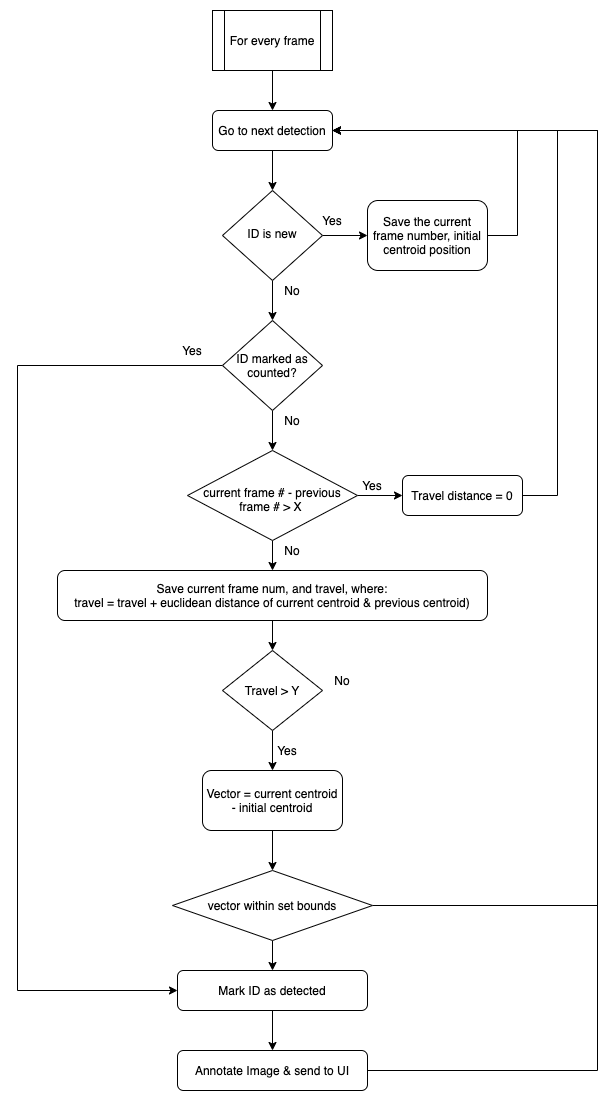

The diagram above was exported from draw.io. Its source (the exported page's mxGraphModel, read from the mxfile embedded in the PNG):
<mxGraphModel dx="946" dy="624" grid="1" gridSize="10" guides="1" tooltips="1" connect="1" arrows="1" fold="1" page="1" pageScale="1" pageWidth="827" pageHeight="1169" math="0" shadow="0">
  <root>
    <mxCell id="4KWMKDarJOYsrjXZ4EC9-0" />
    <mxCell id="4KWMKDarJOYsrjXZ4EC9-1" parent="4KWMKDarJOYsrjXZ4EC9-0" />
    <mxCell id="bVBuAmy3FPpqWje3S-YT-1" value="" style="edgeStyle=orthogonalEdgeStyle;rounded=0;orthogonalLoop=1;jettySize=auto;html=1;" parent="4KWMKDarJOYsrjXZ4EC9-1" source="bVBuAmy3FPpqWje3S-YT-2" target="bVBuAmy3FPpqWje3S-YT-4" edge="1">
      <mxGeometry relative="1" as="geometry" />
    </mxCell>
    <mxCell id="bVBuAmy3FPpqWje3S-YT-2" value="Go to next detection" style="rounded=1;whiteSpace=wrap;html=1;fontSize=12;glass=0;strokeWidth=1;shadow=0;" parent="4KWMKDarJOYsrjXZ4EC9-1" vertex="1">
      <mxGeometry x="335" y="110" width="120" height="40" as="geometry" />
    </mxCell>
    <mxCell id="bVBuAmy3FPpqWje3S-YT-3" value="" style="edgeStyle=orthogonalEdgeStyle;rounded=0;orthogonalLoop=1;jettySize=auto;html=1;" parent="4KWMKDarJOYsrjXZ4EC9-1" source="bVBuAmy3FPpqWje3S-YT-4" edge="1">
      <mxGeometry relative="1" as="geometry">
        <mxPoint x="395" y="320" as="targetPoint" />
      </mxGeometry>
    </mxCell>
    <mxCell id="bVBuAmy3FPpqWje3S-YT-10" value="" style="edgeStyle=orthogonalEdgeStyle;rounded=0;orthogonalLoop=1;jettySize=auto;html=1;" parent="4KWMKDarJOYsrjXZ4EC9-1" source="bVBuAmy3FPpqWje3S-YT-4" target="bVBuAmy3FPpqWje3S-YT-9" edge="1">
      <mxGeometry relative="1" as="geometry" />
    </mxCell>
    <mxCell id="bVBuAmy3FPpqWje3S-YT-4" value="ID is new" style="rhombus;whiteSpace=wrap;html=1;shadow=0;fontFamily=Helvetica;fontSize=12;align=center;strokeWidth=1;spacing=6;spacingTop=-4;" parent="4KWMKDarJOYsrjXZ4EC9-1" vertex="1">
      <mxGeometry x="345" y="190" width="100" height="90" as="geometry" />
    </mxCell>
    <mxCell id="bVBuAmy3FPpqWje3S-YT-5" value="No" style="text;html=1;strokeColor=none;fillColor=none;align=center;verticalAlign=middle;whiteSpace=wrap;rounded=0;" parent="4KWMKDarJOYsrjXZ4EC9-1" vertex="1">
      <mxGeometry x="395" y="280" width="40" height="20" as="geometry" />
    </mxCell>
    <mxCell id="bVBuAmy3FPpqWje3S-YT-6" value="Yes" style="text;html=1;strokeColor=none;fillColor=none;align=center;verticalAlign=middle;whiteSpace=wrap;rounded=0;" parent="4KWMKDarJOYsrjXZ4EC9-1" vertex="1">
      <mxGeometry x="435" y="210" width="40" height="20" as="geometry" />
    </mxCell>
    <mxCell id="bVBuAmy3FPpqWje3S-YT-7" value="" style="edgeStyle=orthogonalEdgeStyle;rounded=0;orthogonalLoop=1;jettySize=auto;html=1;" parent="4KWMKDarJOYsrjXZ4EC9-1" source="bVBuAmy3FPpqWje3S-YT-8" target="bVBuAmy3FPpqWje3S-YT-2" edge="1">
      <mxGeometry relative="1" as="geometry" />
    </mxCell>
    <mxCell id="bVBuAmy3FPpqWje3S-YT-8" value="For every frame" style="shape=process;whiteSpace=wrap;html=1;backgroundOutline=1;" parent="4KWMKDarJOYsrjXZ4EC9-1" vertex="1">
      <mxGeometry x="335" y="10" width="120" height="60" as="geometry" />
    </mxCell>
    <mxCell id="bVBuAmy3FPpqWje3S-YT-25" style="edgeStyle=orthogonalEdgeStyle;rounded=0;orthogonalLoop=1;jettySize=auto;html=1;" parent="4KWMKDarJOYsrjXZ4EC9-1" source="bVBuAmy3FPpqWje3S-YT-9" edge="1">
      <mxGeometry relative="1" as="geometry">
        <mxPoint x="455" y="129.9999999999999" as="targetPoint" />
        <Array as="points">
          <mxPoint x="640" y="235" />
          <mxPoint x="640" y="130" />
        </Array>
      </mxGeometry>
    </mxCell>
    <mxCell id="bVBuAmy3FPpqWje3S-YT-9" value="Save the current frame number, initial centroid position" style="rounded=1;whiteSpace=wrap;html=1;fontSize=12;glass=0;strokeWidth=1;shadow=0;" parent="4KWMKDarJOYsrjXZ4EC9-1" vertex="1">
      <mxGeometry x="490" y="200" width="120" height="70" as="geometry" />
    </mxCell>
    <mxCell id="bVBuAmy3FPpqWje3S-YT-15" value="" style="edgeStyle=orthogonalEdgeStyle;rounded=0;orthogonalLoop=1;jettySize=auto;html=1;" parent="4KWMKDarJOYsrjXZ4EC9-1" source="bVBuAmy3FPpqWje3S-YT-11" target="bVBuAmy3FPpqWje3S-YT-14" edge="1">
      <mxGeometry relative="1" as="geometry" />
    </mxCell>
    <mxCell id="4ynyjrqOsxTAmUQ558Dy-3" style="edgeStyle=orthogonalEdgeStyle;rounded=0;orthogonalLoop=1;jettySize=auto;html=1;entryX=0;entryY=0.5;entryDx=0;entryDy=0;" parent="4KWMKDarJOYsrjXZ4EC9-1" source="bVBuAmy3FPpqWje3S-YT-11" target="VloQCFv8fZ-81WpLVGmK-0" edge="1">
      <mxGeometry relative="1" as="geometry">
        <Array as="points">
          <mxPoint x="140" y="365" />
          <mxPoint x="140" y="990" />
        </Array>
      </mxGeometry>
    </mxCell>
    <mxCell id="bVBuAmy3FPpqWje3S-YT-11" value="ID marked as counted?" style="rhombus;whiteSpace=wrap;html=1;shadow=0;fontFamily=Helvetica;fontSize=12;align=center;strokeWidth=1;spacing=6;spacingTop=0;" parent="4KWMKDarJOYsrjXZ4EC9-1" vertex="1">
      <mxGeometry x="345" y="320" width="100" height="90" as="geometry" />
    </mxCell>
    <mxCell id="bVBuAmy3FPpqWje3S-YT-13" value="Yes" style="text;html=1;strokeColor=none;fillColor=none;align=center;verticalAlign=middle;whiteSpace=wrap;rounded=0;" parent="4KWMKDarJOYsrjXZ4EC9-1" vertex="1">
      <mxGeometry x="295" y="340" width="40" height="20" as="geometry" />
    </mxCell>
    <mxCell id="bVBuAmy3FPpqWje3S-YT-17" value="" style="edgeStyle=orthogonalEdgeStyle;rounded=0;orthogonalLoop=1;jettySize=auto;html=1;" parent="4KWMKDarJOYsrjXZ4EC9-1" source="bVBuAmy3FPpqWje3S-YT-14" target="bVBuAmy3FPpqWje3S-YT-16" edge="1">
      <mxGeometry relative="1" as="geometry" />
    </mxCell>
    <mxCell id="bVBuAmy3FPpqWje3S-YT-20" value="" style="edgeStyle=orthogonalEdgeStyle;rounded=0;orthogonalLoop=1;jettySize=auto;html=1;" parent="4KWMKDarJOYsrjXZ4EC9-1" source="bVBuAmy3FPpqWje3S-YT-14" target="bVBuAmy3FPpqWje3S-YT-19" edge="1">
      <mxGeometry relative="1" as="geometry" />
    </mxCell>
    <mxCell id="bVBuAmy3FPpqWje3S-YT-14" value="current frame # - previous frame # &amp;gt; X&amp;nbsp;" style="rhombus;whiteSpace=wrap;html=1;shadow=0;fontFamily=Helvetica;fontSize=12;align=center;strokeWidth=1;spacing=6;spacingTop=7;" parent="4KWMKDarJOYsrjXZ4EC9-1" vertex="1">
      <mxGeometry x="310" y="450" width="170" height="90" as="geometry" />
    </mxCell>
    <mxCell id="bVBuAmy3FPpqWje3S-YT-18" style="edgeStyle=orthogonalEdgeStyle;rounded=0;orthogonalLoop=1;jettySize=auto;html=1;entryX=1;entryY=0.5;entryDx=0;entryDy=0;" parent="4KWMKDarJOYsrjXZ4EC9-1" source="bVBuAmy3FPpqWje3S-YT-16" target="bVBuAmy3FPpqWje3S-YT-2" edge="1">
      <mxGeometry relative="1" as="geometry">
        <Array as="points">
          <mxPoint x="680" y="495" />
          <mxPoint x="680" y="130" />
        </Array>
      </mxGeometry>
    </mxCell>
    <mxCell id="bVBuAmy3FPpqWje3S-YT-16" value="Travel distance = 0" style="rounded=1;whiteSpace=wrap;html=1;fontSize=12;glass=0;strokeWidth=1;shadow=0;" parent="4KWMKDarJOYsrjXZ4EC9-1" vertex="1">
      <mxGeometry x="525" y="475" width="120" height="40" as="geometry" />
    </mxCell>
    <mxCell id="bVBuAmy3FPpqWje3S-YT-23" value="" style="edgeStyle=orthogonalEdgeStyle;rounded=0;orthogonalLoop=1;jettySize=auto;html=1;" parent="4KWMKDarJOYsrjXZ4EC9-1" source="bVBuAmy3FPpqWje3S-YT-19" target="bVBuAmy3FPpqWje3S-YT-22" edge="1">
      <mxGeometry relative="1" as="geometry" />
    </mxCell>
    <mxCell id="bVBuAmy3FPpqWje3S-YT-19" value="Save current frame num, and travel, where:&lt;br&gt;travel = travel + euclidean distance of current centroid &amp;amp; previous centroid)" style="rounded=1;whiteSpace=wrap;html=1;fontSize=12;glass=0;strokeWidth=1;shadow=0;" parent="4KWMKDarJOYsrjXZ4EC9-1" vertex="1">
      <mxGeometry x="180" y="570" width="430" height="50" as="geometry" />
    </mxCell>
    <mxCell id="bVBuAmy3FPpqWje3S-YT-36" value="" style="edgeStyle=orthogonalEdgeStyle;rounded=0;orthogonalLoop=1;jettySize=auto;html=1;" parent="4KWMKDarJOYsrjXZ4EC9-1" source="bVBuAmy3FPpqWje3S-YT-22" target="bVBuAmy3FPpqWje3S-YT-35" edge="1">
      <mxGeometry relative="1" as="geometry" />
    </mxCell>
    <mxCell id="bVBuAmy3FPpqWje3S-YT-22" value="Travel &amp;gt; Y" style="rhombus;whiteSpace=wrap;html=1;shadow=0;fontFamily=Helvetica;fontSize=12;align=center;strokeWidth=1;spacing=6;spacingTop=0;" parent="4KWMKDarJOYsrjXZ4EC9-1" vertex="1">
      <mxGeometry x="345" y="650" width="100" height="80" as="geometry" />
    </mxCell>
    <mxCell id="bVBuAmy3FPpqWje3S-YT-26" value="No" style="text;html=1;strokeColor=none;fillColor=none;align=center;verticalAlign=middle;whiteSpace=wrap;rounded=0;" parent="4KWMKDarJOYsrjXZ4EC9-1" vertex="1">
      <mxGeometry x="445" y="670" width="40" height="20" as="geometry" />
    </mxCell>
    <mxCell id="bVBuAmy3FPpqWje3S-YT-27" value="Yes" style="text;html=1;strokeColor=none;fillColor=none;align=center;verticalAlign=middle;whiteSpace=wrap;rounded=0;" parent="4KWMKDarJOYsrjXZ4EC9-1" vertex="1">
      <mxGeometry x="475" y="475" width="40" height="20" as="geometry" />
    </mxCell>
    <mxCell id="bVBuAmy3FPpqWje3S-YT-29" value="No" style="text;html=1;strokeColor=none;fillColor=none;align=center;verticalAlign=middle;whiteSpace=wrap;rounded=0;" parent="4KWMKDarJOYsrjXZ4EC9-1" vertex="1">
      <mxGeometry x="395" y="410" width="40" height="20" as="geometry" />
    </mxCell>
    <mxCell id="bVBuAmy3FPpqWje3S-YT-30" value="No" style="text;html=1;strokeColor=none;fillColor=none;align=center;verticalAlign=middle;whiteSpace=wrap;rounded=0;" parent="4KWMKDarJOYsrjXZ4EC9-1" vertex="1">
      <mxGeometry x="395" y="540" width="40" height="20" as="geometry" />
    </mxCell>
    <mxCell id="bVBuAmy3FPpqWje3S-YT-32" value="Yes" style="text;html=1;strokeColor=none;fillColor=none;align=center;verticalAlign=middle;whiteSpace=wrap;rounded=0;" parent="4KWMKDarJOYsrjXZ4EC9-1" vertex="1">
      <mxGeometry x="390" y="740" width="40" height="20" as="geometry" />
    </mxCell>
    <mxCell id="bVBuAmy3FPpqWje3S-YT-39" style="edgeStyle=orthogonalEdgeStyle;rounded=0;orthogonalLoop=1;jettySize=auto;html=1;entryX=1;entryY=0.5;entryDx=0;entryDy=0;" parent="4KWMKDarJOYsrjXZ4EC9-1" source="bVBuAmy3FPpqWje3S-YT-33" target="bVBuAmy3FPpqWje3S-YT-2" edge="1">
      <mxGeometry relative="1" as="geometry">
        <Array as="points">
          <mxPoint x="720" y="905" />
          <mxPoint x="720" y="130" />
        </Array>
      </mxGeometry>
    </mxCell>
    <mxCell id="4ynyjrqOsxTAmUQ558Dy-0" value="" style="edgeStyle=orthogonalEdgeStyle;rounded=0;orthogonalLoop=1;jettySize=auto;html=1;" parent="4KWMKDarJOYsrjXZ4EC9-1" source="bVBuAmy3FPpqWje3S-YT-33" target="VloQCFv8fZ-81WpLVGmK-0" edge="1">
      <mxGeometry relative="1" as="geometry" />
    </mxCell>
    <mxCell id="bVBuAmy3FPpqWje3S-YT-33" value="vector within set bounds" style="rhombus;whiteSpace=wrap;html=1;shadow=0;fontFamily=Helvetica;fontSize=12;align=center;strokeWidth=1;spacing=6;spacingTop=0;" parent="4KWMKDarJOYsrjXZ4EC9-1" vertex="1">
      <mxGeometry x="295" y="870" width="200" height="70" as="geometry" />
    </mxCell>
    <mxCell id="bVBuAmy3FPpqWje3S-YT-37" value="" style="edgeStyle=orthogonalEdgeStyle;rounded=0;orthogonalLoop=1;jettySize=auto;html=1;" parent="4KWMKDarJOYsrjXZ4EC9-1" source="bVBuAmy3FPpqWje3S-YT-35" target="bVBuAmy3FPpqWje3S-YT-33" edge="1">
      <mxGeometry relative="1" as="geometry" />
    </mxCell>
    <mxCell id="bVBuAmy3FPpqWje3S-YT-35" value="&lt;span&gt;Vector = current centroid - initial centroid&lt;/span&gt;" style="rounded=1;whiteSpace=wrap;html=1;" parent="4KWMKDarJOYsrjXZ4EC9-1" vertex="1">
      <mxGeometry x="325" y="770" width="140" height="60" as="geometry" />
    </mxCell>
    <mxCell id="4ynyjrqOsxTAmUQ558Dy-4" style="edgeStyle=orthogonalEdgeStyle;rounded=0;orthogonalLoop=1;jettySize=auto;html=1;entryX=1;entryY=0.5;entryDx=0;entryDy=0;" parent="4KWMKDarJOYsrjXZ4EC9-1" source="q4Fiy9nvxnXhu8jEO3s9-0" target="bVBuAmy3FPpqWje3S-YT-2" edge="1">
      <mxGeometry relative="1" as="geometry">
        <Array as="points">
          <mxPoint x="720" y="1070" />
          <mxPoint x="720" y="130" />
        </Array>
      </mxGeometry>
    </mxCell>
    <mxCell id="q4Fiy9nvxnXhu8jEO3s9-0" value="Annotate Image &amp;amp; send to UI" style="rounded=1;whiteSpace=wrap;html=1;fontSize=12;glass=0;strokeWidth=1;shadow=0;" parent="4KWMKDarJOYsrjXZ4EC9-1" vertex="1">
      <mxGeometry x="300" y="1050" width="190" height="40" as="geometry" />
    </mxCell>
    <mxCell id="4ynyjrqOsxTAmUQ558Dy-1" value="" style="edgeStyle=orthogonalEdgeStyle;rounded=0;orthogonalLoop=1;jettySize=auto;html=1;" parent="4KWMKDarJOYsrjXZ4EC9-1" source="VloQCFv8fZ-81WpLVGmK-0" target="q4Fiy9nvxnXhu8jEO3s9-0" edge="1">
      <mxGeometry relative="1" as="geometry" />
    </mxCell>
    <mxCell id="VloQCFv8fZ-81WpLVGmK-0" value="Mark ID as detected" style="rounded=1;whiteSpace=wrap;html=1;fontSize=12;glass=0;strokeWidth=1;shadow=0;" parent="4KWMKDarJOYsrjXZ4EC9-1" vertex="1">
      <mxGeometry x="300" y="970" width="190" height="40" as="geometry" />
    </mxCell>
  </root>
</mxGraphModel>